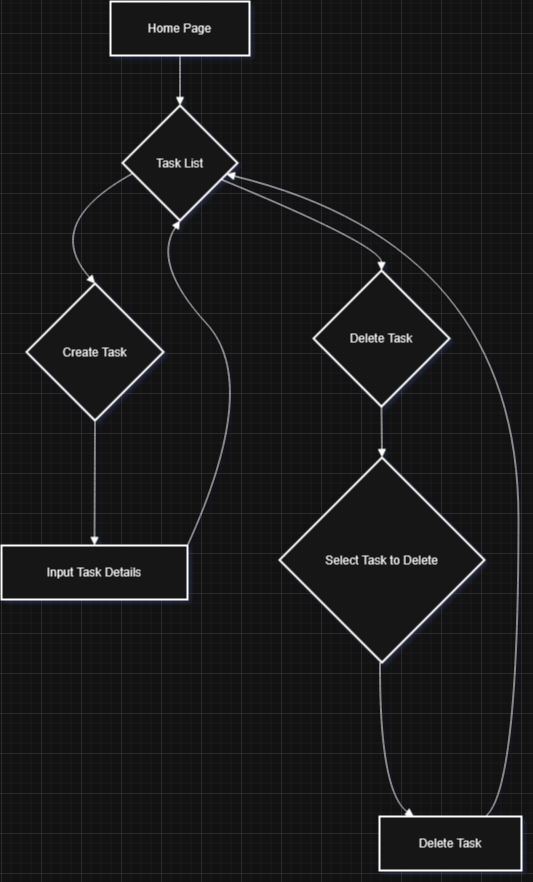

The diagram above was exported from draw.io. Its source (the exported page's mxGraphModel, read from the mxfile embedded in the PNG):
<mxGraphModel dx="794" dy="414" grid="1" gridSize="10" guides="1" tooltips="1" connect="1" arrows="1" fold="1" page="1" pageScale="1" pageWidth="850" pageHeight="1100" math="0" shadow="0">
  <root>
    <mxCell id="0" />
    <mxCell id="1" parent="0" />
    <mxCell id="2" value="Home Page" style="whiteSpace=wrap;strokeWidth=2;" vertex="1" parent="1">
      <mxGeometry x="389" y="8" width="139" height="54" as="geometry" />
    </mxCell>
    <mxCell id="3" value="Task List" style="rhombus;strokeWidth=2;whiteSpace=wrap;" vertex="1" parent="1">
      <mxGeometry x="401" y="112" width="115" height="115" as="geometry" />
    </mxCell>
    <mxCell id="4" value="Create Task" style="rhombus;strokeWidth=2;whiteSpace=wrap;" vertex="1" parent="1">
      <mxGeometry x="305" y="290" width="137" height="137" as="geometry" />
    </mxCell>
    <mxCell id="5" value="Input Task Details" style="whiteSpace=wrap;strokeWidth=2;" vertex="1" parent="1">
      <mxGeometry x="280" y="552" width="186" height="54" as="geometry" />
    </mxCell>
    <mxCell id="6" value="Delete Task" style="rhombus;strokeWidth=2;whiteSpace=wrap;" vertex="1" parent="1">
      <mxGeometry x="592" y="277" width="136" height="136" as="geometry" />
    </mxCell>
    <mxCell id="7" value="Select Task to Delete" style="rhombus;strokeWidth=2;whiteSpace=wrap;" vertex="1" parent="1">
      <mxGeometry x="558" y="464" width="205" height="205" as="geometry" />
    </mxCell>
    <mxCell id="8" value="Delete Task" style="whiteSpace=wrap;strokeWidth=2;" vertex="1" parent="1">
      <mxGeometry x="658" y="823" width="142" height="54" as="geometry" />
    </mxCell>
    <mxCell id="9" value="" style="curved=1;startArrow=none;endArrow=block;exitX=0.5;exitY=1;entryX=0.5;entryY=0;" edge="1" source="2" target="3" parent="1">
      <mxGeometry relative="1" as="geometry">
        <Array as="points" />
      </mxGeometry>
    </mxCell>
    <mxCell id="10" value="" style="curved=1;startArrow=none;endArrow=block;exitX=0;exitY=0.61;entryX=0.5;entryY=0;" edge="1" source="3" target="4" parent="1">
      <mxGeometry relative="1" as="geometry">
        <Array as="points">
          <mxPoint x="320" y="230" />
        </Array>
      </mxGeometry>
    </mxCell>
    <mxCell id="11" value="" style="curved=1;startArrow=none;endArrow=block;exitX=0.5;exitY=1;entryX=0.5;entryY=0;" edge="1" source="4" target="5" parent="1">
      <mxGeometry relative="1" as="geometry">
        <Array as="points" />
      </mxGeometry>
    </mxCell>
    <mxCell id="12" value="" style="curved=1;startArrow=none;endArrow=block;exitX=1;exitY=0;entryX=0.5;entryY=1;exitDx=0;exitDy=0;entryDx=0;entryDy=0;" edge="1" source="5" target="3" parent="1">
      <mxGeometry relative="1" as="geometry">
        <Array as="points">
          <mxPoint x="540" y="390" />
          <mxPoint x="430" y="270" />
        </Array>
        <mxPoint x="197.62745098039215" y="719" as="sourcePoint" />
      </mxGeometry>
    </mxCell>
    <mxCell id="13" value="" style="curved=1;startArrow=none;endArrow=block;exitX=1;exitY=0.7;entryX=0.5;entryY=0;" edge="1" source="3" target="6" parent="1">
      <mxGeometry relative="1" as="geometry">
        <Array as="points">
          <mxPoint x="660" y="252" />
        </Array>
      </mxGeometry>
    </mxCell>
    <mxCell id="14" value="" style="curved=1;startArrow=none;endArrow=block;exitX=0.5;exitY=1;entryX=0.5;entryY=0;" edge="1" source="6" target="7" parent="1">
      <mxGeometry relative="1" as="geometry">
        <Array as="points" />
      </mxGeometry>
    </mxCell>
    <mxCell id="15" value="" style="curved=1;startArrow=none;endArrow=block;exitX=0.5;exitY=1;entryX=0.25;entryY=-0.01;exitDx=0;exitDy=0;" edge="1" parent="1">
      <mxGeometry relative="1" as="geometry">
        <Array as="points">
          <mxPoint x="658" y="798" />
        </Array>
        <mxPoint x="658.5" y="669" as="sourcePoint" />
        <mxPoint x="692.1960784313726" y="823" as="targetPoint" />
      </mxGeometry>
    </mxCell>
    <mxCell id="16" value="" style="curved=1;startArrow=none;endArrow=block;exitX=0.75;exitY=-0.01;entryX=1;entryY=0.62;" edge="1" source="8" target="3" parent="1">
      <mxGeometry relative="1" as="geometry">
        <Array as="points">
          <mxPoint x="797" y="798" />
          <mxPoint x="797" y="252" />
        </Array>
      </mxGeometry>
    </mxCell>
  </root>
</mxGraphModel>